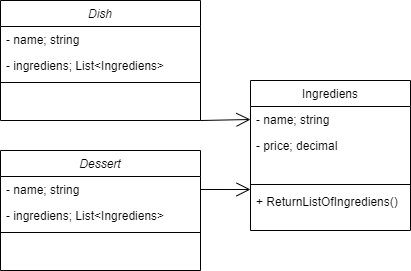

The diagram above was exported from draw.io. Its source (the exported page's mxGraphModel, read from the mxfile embedded in the PNG):
<mxGraphModel dx="393" dy="735" grid="1" gridSize="10" guides="1" tooltips="1" connect="1" arrows="1" fold="1" page="1" pageScale="1" pageWidth="827" pageHeight="1169" math="0" shadow="0">
  <root>
    <mxCell id="WIyWlLk6GJQsqaUBKTNV-0" />
    <mxCell id="WIyWlLk6GJQsqaUBKTNV-1" parent="WIyWlLk6GJQsqaUBKTNV-0" />
    <mxCell id="zkfFHV4jXpPFQw0GAbJ--6" value="Ingrediens&#10;" style="swimlane;fontStyle=0;align=center;verticalAlign=top;childLayout=stackLayout;horizontal=1;startSize=26;horizontalStack=0;resizeParent=1;resizeLast=0;collapsible=1;marginBottom=0;rounded=0;shadow=0;strokeWidth=1;" parent="WIyWlLk6GJQsqaUBKTNV-1" vertex="1">
      <mxGeometry x="540" y="140" width="160" height="150" as="geometry">
        <mxRectangle x="130" y="380" width="160" height="26" as="alternateBounds" />
      </mxGeometry>
    </mxCell>
    <mxCell id="zkfFHV4jXpPFQw0GAbJ--7" value="- name; string" style="text;align=left;verticalAlign=top;spacingLeft=4;spacingRight=4;overflow=hidden;rotatable=0;points=[[0,0.5],[1,0.5]];portConstraint=eastwest;" parent="zkfFHV4jXpPFQw0GAbJ--6" vertex="1">
      <mxGeometry y="26" width="160" height="26" as="geometry" />
    </mxCell>
    <mxCell id="zkfFHV4jXpPFQw0GAbJ--8" value="- price; decimal" style="text;align=left;verticalAlign=top;spacingLeft=4;spacingRight=4;overflow=hidden;rotatable=0;points=[[0,0.5],[1,0.5]];portConstraint=eastwest;rounded=0;shadow=0;html=0;" parent="zkfFHV4jXpPFQw0GAbJ--6" vertex="1">
      <mxGeometry y="52" width="160" height="48" as="geometry" />
    </mxCell>
    <mxCell id="zkfFHV4jXpPFQw0GAbJ--9" value="" style="line;html=1;strokeWidth=1;align=left;verticalAlign=middle;spacingTop=-1;spacingLeft=3;spacingRight=3;rotatable=0;labelPosition=right;points=[];portConstraint=eastwest;" parent="zkfFHV4jXpPFQw0GAbJ--6" vertex="1">
      <mxGeometry y="100" width="160" height="8" as="geometry" />
    </mxCell>
    <mxCell id="iKhyvnhIJgaCquLPn5a6-7" value="+ ReturnListOfIngrediens()" style="text;strokeColor=none;fillColor=none;align=left;verticalAlign=top;spacingLeft=4;spacingRight=4;overflow=hidden;rotatable=0;points=[[0,0.5],[1,0.5]];portConstraint=eastwest;" vertex="1" parent="zkfFHV4jXpPFQw0GAbJ--6">
      <mxGeometry y="108" width="160" height="26" as="geometry" />
    </mxCell>
    <mxCell id="zkfFHV4jXpPFQw0GAbJ--0" value="Dish" style="swimlane;fontStyle=2;align=center;verticalAlign=top;childLayout=stackLayout;horizontal=1;startSize=26;horizontalStack=0;resizeParent=1;resizeLast=0;collapsible=1;marginBottom=0;rounded=0;shadow=0;strokeWidth=1;" parent="WIyWlLk6GJQsqaUBKTNV-1" vertex="1">
      <mxGeometry x="290" y="60" width="200" height="120" as="geometry">
        <mxRectangle x="230" y="140" width="160" height="26" as="alternateBounds" />
      </mxGeometry>
    </mxCell>
    <mxCell id="zkfFHV4jXpPFQw0GAbJ--1" value="- name; string" style="text;align=left;verticalAlign=top;spacingLeft=4;spacingRight=4;overflow=hidden;rotatable=0;points=[[0,0.5],[1,0.5]];portConstraint=eastwest;" parent="zkfFHV4jXpPFQw0GAbJ--0" vertex="1">
      <mxGeometry y="26" width="200" height="26" as="geometry" />
    </mxCell>
    <mxCell id="zkfFHV4jXpPFQw0GAbJ--2" value="- ingrediens; List&lt;Ingrediens&gt;" style="text;align=left;verticalAlign=top;spacingLeft=4;spacingRight=4;overflow=hidden;rotatable=0;points=[[0,0.5],[1,0.5]];portConstraint=eastwest;rounded=0;shadow=0;html=0;" parent="zkfFHV4jXpPFQw0GAbJ--0" vertex="1">
      <mxGeometry y="52" width="200" height="26" as="geometry" />
    </mxCell>
    <mxCell id="zkfFHV4jXpPFQw0GAbJ--4" value="" style="line;html=1;strokeWidth=1;align=left;verticalAlign=middle;spacingTop=-1;spacingLeft=3;spacingRight=3;rotatable=0;labelPosition=right;points=[];portConstraint=eastwest;" parent="zkfFHV4jXpPFQw0GAbJ--0" vertex="1">
      <mxGeometry y="78" width="200" height="8" as="geometry" />
    </mxCell>
    <mxCell id="iKhyvnhIJgaCquLPn5a6-6" value="" style="endArrow=open;endFill=1;endSize=12;html=1;exitX=1;exitY=1;exitDx=0;exitDy=0;entryX=0;entryY=0.5;entryDx=0;entryDy=0;" edge="1" parent="WIyWlLk6GJQsqaUBKTNV-1" source="zkfFHV4jXpPFQw0GAbJ--0" target="zkfFHV4jXpPFQw0GAbJ--7">
      <mxGeometry width="160" relative="1" as="geometry">
        <mxPoint x="540" y="150.5" as="sourcePoint" />
        <mxPoint x="490" y="150" as="targetPoint" />
      </mxGeometry>
    </mxCell>
    <mxCell id="iKhyvnhIJgaCquLPn5a6-5" value="" style="endArrow=open;endFill=1;endSize=12;html=1;exitX=1;exitY=0.5;exitDx=0;exitDy=0;entryX=0;entryY=0.038;entryDx=0;entryDy=0;entryPerimeter=0;" edge="1" parent="WIyWlLk6GJQsqaUBKTNV-1" source="iKhyvnhIJgaCquLPn5a6-1" target="iKhyvnhIJgaCquLPn5a6-7">
      <mxGeometry width="160" relative="1" as="geometry">
        <mxPoint x="470" y="410" as="sourcePoint" />
        <mxPoint x="630" y="410" as="targetPoint" />
      </mxGeometry>
    </mxCell>
    <mxCell id="iKhyvnhIJgaCquLPn5a6-0" value="Dessert" style="swimlane;fontStyle=2;align=center;verticalAlign=top;childLayout=stackLayout;horizontal=1;startSize=26;horizontalStack=0;resizeParent=1;resizeLast=0;collapsible=1;marginBottom=0;rounded=0;shadow=0;strokeWidth=1;" vertex="1" parent="WIyWlLk6GJQsqaUBKTNV-1">
      <mxGeometry x="290" y="210" width="200" height="120" as="geometry">
        <mxRectangle x="230" y="140" width="160" height="26" as="alternateBounds" />
      </mxGeometry>
    </mxCell>
    <mxCell id="iKhyvnhIJgaCquLPn5a6-1" value="- name; string" style="text;align=left;verticalAlign=top;spacingLeft=4;spacingRight=4;overflow=hidden;rotatable=0;points=[[0,0.5],[1,0.5]];portConstraint=eastwest;" vertex="1" parent="iKhyvnhIJgaCquLPn5a6-0">
      <mxGeometry y="26" width="200" height="26" as="geometry" />
    </mxCell>
    <mxCell id="iKhyvnhIJgaCquLPn5a6-2" value="- ingrediens; List&lt;Ingrediens&gt;" style="text;align=left;verticalAlign=top;spacingLeft=4;spacingRight=4;overflow=hidden;rotatable=0;points=[[0,0.5],[1,0.5]];portConstraint=eastwest;rounded=0;shadow=0;html=0;" vertex="1" parent="iKhyvnhIJgaCquLPn5a6-0">
      <mxGeometry y="52" width="200" height="26" as="geometry" />
    </mxCell>
    <mxCell id="iKhyvnhIJgaCquLPn5a6-3" value="" style="line;html=1;strokeWidth=1;align=left;verticalAlign=middle;spacingTop=-1;spacingLeft=3;spacingRight=3;rotatable=0;labelPosition=right;points=[];portConstraint=eastwest;" vertex="1" parent="iKhyvnhIJgaCquLPn5a6-0">
      <mxGeometry y="78" width="200" height="8" as="geometry" />
    </mxCell>
  </root>
</mxGraphModel>